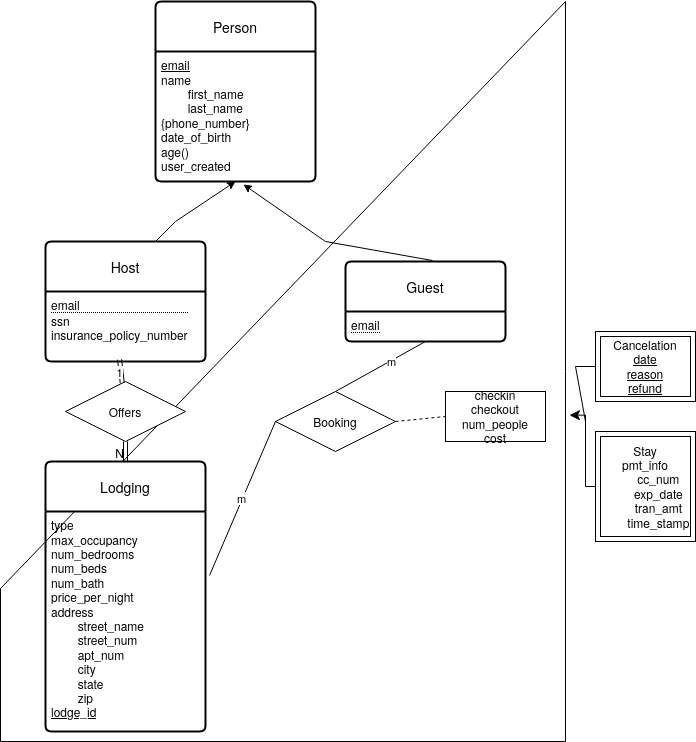

The diagram above was exported from draw.io. Its source (the exported page's mxGraphModel, read from the mxfile embedded in the PNG):
<mxGraphModel dx="441" dy="795" grid="1" gridSize="10" guides="1" tooltips="1" connect="1" arrows="1" fold="1" page="1" pageScale="1" pageWidth="850" pageHeight="1100" math="0" shadow="0" extFonts="Permanent Marker^https://fonts.googleapis.com/css?family=Permanent+Marker">
  <root>
    <mxCell id="0" />
    <mxCell id="1" parent="0" />
    <mxCell id="330GPT98bmkKfDyMkQcv-73" value="" style="shape=manualInput;whiteSpace=wrap;html=1;size=587;" vertex="1" parent="1">
      <mxGeometry x="15" y="40" width="565" height="740" as="geometry" />
    </mxCell>
    <mxCell id="330GPT98bmkKfDyMkQcv-26" value="Person" style="swimlane;childLayout=stackLayout;horizontal=1;startSize=50;horizontalStack=0;rounded=1;fontSize=14;fontStyle=0;strokeWidth=2;resizeParent=0;resizeLast=1;shadow=0;dashed=0;align=center;arcSize=4;whiteSpace=wrap;html=1;" vertex="1" parent="1">
      <mxGeometry x="170" y="40" width="160" height="180" as="geometry" />
    </mxCell>
    <mxCell id="330GPT98bmkKfDyMkQcv-27" value="&lt;div&gt;&lt;u&gt;email&lt;/u&gt;&lt;/div&gt;&lt;div&gt;name&lt;/div&gt;&lt;div&gt;&lt;span style=&quot;white-space: pre;&quot;&gt;&#09;&lt;/span&gt;first_name&lt;/div&gt;&lt;div&gt;&lt;span style=&quot;white-space: pre;&quot;&gt;&#09;&lt;/span&gt;last_name&lt;/div&gt;&lt;div&gt;{phone_number}&lt;/div&gt;&lt;div&gt;date_of_birth&lt;/div&gt;&lt;div&gt;age()&lt;/div&gt;&lt;div&gt;user_created&lt;br&gt;&lt;/div&gt;" style="align=left;strokeColor=none;fillColor=none;spacingLeft=4;fontSize=12;verticalAlign=top;resizable=0;rotatable=0;part=1;html=1;" vertex="1" parent="330GPT98bmkKfDyMkQcv-26">
      <mxGeometry y="50" width="160" height="130" as="geometry" />
    </mxCell>
    <mxCell id="330GPT98bmkKfDyMkQcv-29" value="Host" style="swimlane;childLayout=stackLayout;horizontal=1;startSize=50;horizontalStack=0;rounded=1;fontSize=14;fontStyle=0;strokeWidth=2;resizeParent=0;resizeLast=1;shadow=0;dashed=0;align=center;arcSize=4;whiteSpace=wrap;html=1;" vertex="1" parent="1">
      <mxGeometry x="60" y="280" width="160" height="120" as="geometry" />
    </mxCell>
    <mxCell id="330GPT98bmkKfDyMkQcv-30" value="&lt;div style=&quot;border-bottom: 1px dotted black&quot;&gt;email&lt;/div&gt;&lt;div&gt;ssn&lt;/div&gt;&lt;div&gt;insurance_policy_number&lt;br&gt;&lt;/div&gt;" style="align=left;strokeColor=none;fillColor=none;spacingLeft=4;fontSize=12;verticalAlign=top;resizable=0;rotatable=0;part=1;html=1;" vertex="1" parent="330GPT98bmkKfDyMkQcv-29">
      <mxGeometry y="50" width="160" height="70" as="geometry" />
    </mxCell>
    <mxCell id="330GPT98bmkKfDyMkQcv-39" value="Lodging" style="swimlane;childLayout=stackLayout;horizontal=1;startSize=50;horizontalStack=0;rounded=1;fontSize=14;fontStyle=0;strokeWidth=2;resizeParent=0;resizeLast=1;shadow=0;dashed=0;align=center;arcSize=4;whiteSpace=wrap;html=1;" vertex="1" parent="1">
      <mxGeometry x="60" y="500" width="160" height="270" as="geometry" />
    </mxCell>
    <mxCell id="330GPT98bmkKfDyMkQcv-40" value="&lt;div&gt;type&lt;/div&gt;&lt;div&gt;max_occupancy&lt;/div&gt;&lt;div&gt;num_bedrooms&lt;/div&gt;&lt;div&gt;num_beds&lt;/div&gt;&lt;div&gt;num_bath&lt;/div&gt;&lt;div&gt;price_per_night&lt;/div&gt;&lt;div&gt;address&lt;/div&gt;&lt;div&gt;&lt;span style=&quot;white-space: pre;&quot;&gt;&#09;&lt;/span&gt;street_name&lt;/div&gt;&lt;div&gt;&lt;span style=&quot;white-space: pre;&quot;&gt;&#09;&lt;/span&gt;street_num&lt;/div&gt;&lt;div&gt;&lt;span style=&quot;white-space: pre;&quot;&gt;&#09;&lt;/span&gt;apt_num&lt;/div&gt;&lt;div&gt;&lt;span style=&quot;white-space: pre;&quot;&gt;&#09;&lt;/span&gt;city&lt;/div&gt;&lt;div&gt;&lt;span style=&quot;white-space: pre;&quot;&gt;&#09;&lt;/span&gt;state&lt;/div&gt;&lt;div&gt;&lt;span style=&quot;white-space: pre;&quot;&gt;&#09;&lt;/span&gt;zip&lt;/div&gt;&lt;div&gt;&lt;u&gt;lodge_id&lt;/u&gt;&lt;br&gt;&lt;/div&gt;" style="align=left;strokeColor=none;fillColor=none;spacingLeft=4;fontSize=12;verticalAlign=top;resizable=0;rotatable=0;part=1;html=1;" vertex="1" parent="330GPT98bmkKfDyMkQcv-39">
      <mxGeometry y="50" width="160" height="220" as="geometry" />
    </mxCell>
    <mxCell id="330GPT98bmkKfDyMkQcv-43" value="&lt;div&gt;Offers&lt;/div&gt;" style="shape=rhombus;perimeter=rhombusPerimeter;whiteSpace=wrap;html=1;align=center;" vertex="1" parent="1">
      <mxGeometry x="80" y="420" width="120" height="60" as="geometry" />
    </mxCell>
    <mxCell id="330GPT98bmkKfDyMkQcv-46" value="Guest" style="swimlane;childLayout=stackLayout;horizontal=1;startSize=50;horizontalStack=0;rounded=1;fontSize=14;fontStyle=0;strokeWidth=2;resizeParent=0;resizeLast=1;shadow=0;dashed=0;align=center;arcSize=4;whiteSpace=wrap;html=1;" vertex="1" parent="1">
      <mxGeometry x="360" y="300" width="160" height="80" as="geometry" />
    </mxCell>
    <mxCell id="330GPT98bmkKfDyMkQcv-47" value="&lt;div style=&quot;border-bottom: 1px dotted black&quot;&gt;email&lt;/div&gt;" style="align=left;strokeColor=none;fillColor=none;spacingLeft=4;fontSize=12;verticalAlign=top;resizable=0;rotatable=0;part=1;html=1;" vertex="1" parent="330GPT98bmkKfDyMkQcv-46">
      <mxGeometry y="50" width="160" height="30" as="geometry" />
    </mxCell>
    <mxCell id="330GPT98bmkKfDyMkQcv-53" value="" style="shape=link;html=1;rounded=0;exitX=0.5;exitY=1;exitDx=0;exitDy=0;entryX=0.5;entryY=0;entryDx=0;entryDy=0;" edge="1" parent="1" source="330GPT98bmkKfDyMkQcv-43" target="330GPT98bmkKfDyMkQcv-39">
      <mxGeometry relative="1" as="geometry">
        <mxPoint x="260" y="440" as="sourcePoint" />
        <mxPoint x="330" y="410" as="targetPoint" />
      </mxGeometry>
    </mxCell>
    <mxCell id="330GPT98bmkKfDyMkQcv-54" value="N" style="resizable=0;html=1;whiteSpace=wrap;align=right;verticalAlign=bottom;" connectable="0" vertex="1" parent="330GPT98bmkKfDyMkQcv-53">
      <mxGeometry x="1" relative="1" as="geometry" />
    </mxCell>
    <mxCell id="330GPT98bmkKfDyMkQcv-55" value="" style="endArrow=classic;html=1;rounded=0;entryX=0.5;entryY=1;entryDx=0;entryDy=0;" edge="1" parent="1" target="330GPT98bmkKfDyMkQcv-27">
      <mxGeometry width="50" height="50" relative="1" as="geometry">
        <mxPoint x="170" y="280" as="sourcePoint" />
        <mxPoint x="220" y="230" as="targetPoint" />
        <Array as="points">
          <mxPoint x="190" y="260" />
        </Array>
      </mxGeometry>
    </mxCell>
    <mxCell id="330GPT98bmkKfDyMkQcv-57" value="" style="endArrow=classic;html=1;rounded=0;entryX=0.55;entryY=1.023;entryDx=0;entryDy=0;entryPerimeter=0;exitX=0.544;exitY=-0.012;exitDx=0;exitDy=0;exitPerimeter=0;" edge="1" parent="1" source="330GPT98bmkKfDyMkQcv-46" target="330GPT98bmkKfDyMkQcv-27">
      <mxGeometry width="50" height="50" relative="1" as="geometry">
        <mxPoint x="320" y="290" as="sourcePoint" />
        <mxPoint x="370" y="240" as="targetPoint" />
        <Array as="points">
          <mxPoint x="340" y="280" />
        </Array>
      </mxGeometry>
    </mxCell>
    <mxCell id="330GPT98bmkKfDyMkQcv-60" value="" style="shape=link;html=1;rounded=0;exitX=0.463;exitY=0.971;exitDx=0;exitDy=0;exitPerimeter=0;" edge="1" parent="1" source="330GPT98bmkKfDyMkQcv-30" target="330GPT98bmkKfDyMkQcv-43">
      <mxGeometry width="100" relative="1" as="geometry">
        <mxPoint x="200" y="410" as="sourcePoint" />
        <mxPoint x="300" y="410" as="targetPoint" />
      </mxGeometry>
    </mxCell>
    <mxCell id="330GPT98bmkKfDyMkQcv-61" value="&lt;div&gt;1&lt;/div&gt;" style="edgeLabel;html=1;align=center;verticalAlign=middle;resizable=0;points=[];" vertex="1" connectable="0" parent="330GPT98bmkKfDyMkQcv-60">
      <mxGeometry x="-0.0057" y="-2" relative="1" as="geometry">
        <mxPoint as="offset" />
      </mxGeometry>
    </mxCell>
    <mxCell id="330GPT98bmkKfDyMkQcv-62" value="Booking" style="shape=rhombus;perimeter=rhombusPerimeter;whiteSpace=wrap;html=1;align=center;" vertex="1" parent="1">
      <mxGeometry x="290" y="430" width="120" height="60" as="geometry" />
    </mxCell>
    <mxCell id="330GPT98bmkKfDyMkQcv-63" value="&lt;div&gt;checkin&lt;/div&gt;&lt;div&gt;checkout&lt;/div&gt;&lt;div&gt;num_people&lt;/div&gt;&lt;div&gt;cost&lt;/div&gt;" style="whiteSpace=wrap;html=1;align=center;" vertex="1" parent="1">
      <mxGeometry x="460" y="430" width="100" height="50" as="geometry" />
    </mxCell>
    <mxCell id="330GPT98bmkKfDyMkQcv-64" value="" style="endArrow=none;dashed=1;html=1;rounded=0;exitX=1;exitY=0.5;exitDx=0;exitDy=0;entryX=0;entryY=0.5;entryDx=0;entryDy=0;" edge="1" parent="1" source="330GPT98bmkKfDyMkQcv-62" target="330GPT98bmkKfDyMkQcv-63">
      <mxGeometry width="50" height="50" relative="1" as="geometry">
        <mxPoint x="450" y="310" as="sourcePoint" />
        <mxPoint x="500" y="260" as="targetPoint" />
      </mxGeometry>
    </mxCell>
    <mxCell id="330GPT98bmkKfDyMkQcv-65" value="" style="endArrow=none;html=1;rounded=0;entryX=0.5;entryY=1;entryDx=0;entryDy=0;exitX=0.5;exitY=0;exitDx=0;exitDy=0;" edge="1" parent="1" source="330GPT98bmkKfDyMkQcv-62" target="330GPT98bmkKfDyMkQcv-47">
      <mxGeometry width="50" height="50" relative="1" as="geometry">
        <mxPoint x="450" y="310" as="sourcePoint" />
        <mxPoint x="500" y="260" as="targetPoint" />
      </mxGeometry>
    </mxCell>
    <mxCell id="330GPT98bmkKfDyMkQcv-67" value="m" style="edgeLabel;html=1;align=center;verticalAlign=middle;resizable=0;points=[];" vertex="1" connectable="0" parent="330GPT98bmkKfDyMkQcv-65">
      <mxGeometry x="0.228" relative="1" as="geometry">
        <mxPoint as="offset" />
      </mxGeometry>
    </mxCell>
    <mxCell id="330GPT98bmkKfDyMkQcv-66" value="" style="endArrow=none;html=1;rounded=0;exitX=0;exitY=0.5;exitDx=0;exitDy=0;entryX=1.025;entryY=0.291;entryDx=0;entryDy=0;entryPerimeter=0;" edge="1" parent="1" source="330GPT98bmkKfDyMkQcv-62" target="330GPT98bmkKfDyMkQcv-40">
      <mxGeometry width="50" height="50" relative="1" as="geometry">
        <mxPoint x="440" y="400" as="sourcePoint" />
        <mxPoint x="490" y="350" as="targetPoint" />
      </mxGeometry>
    </mxCell>
    <mxCell id="330GPT98bmkKfDyMkQcv-68" value="m" style="edgeLabel;html=1;align=center;verticalAlign=middle;resizable=0;points=[];" vertex="1" connectable="0" parent="330GPT98bmkKfDyMkQcv-66">
      <mxGeometry x="0.0046" y="-1" relative="1" as="geometry">
        <mxPoint as="offset" />
      </mxGeometry>
    </mxCell>
    <mxCell id="330GPT98bmkKfDyMkQcv-71" value="&lt;div&gt;Stay&lt;/div&gt;&lt;div&gt;pmt_info&lt;/div&gt;&lt;div&gt;&lt;span style=&quot;white-space: pre;&quot;&gt;&#09;&lt;/span&gt;cc_num&lt;/div&gt;&lt;div&gt;&lt;span style=&quot;white-space: pre;&quot;&gt;&#09;&lt;/span&gt;exp_date&lt;/div&gt;&lt;div&gt;&lt;span style=&quot;white-space: pre;&quot;&gt;&#09;&lt;/span&gt;tran_amt&lt;/div&gt;&lt;div&gt;&lt;span style=&quot;white-space: pre;&quot;&gt;&#09;&lt;/span&gt;time_stamp&lt;br&gt;&lt;/div&gt;" style="shape=ext;margin=3;double=1;whiteSpace=wrap;html=1;align=center;" vertex="1" parent="1">
      <mxGeometry x="610" y="470" width="100" height="110" as="geometry" />
    </mxCell>
    <mxCell id="330GPT98bmkKfDyMkQcv-72" value="&lt;div&gt;Cancelation&lt;/div&gt;&lt;div&gt;&lt;u&gt;date&lt;/u&gt;&lt;/div&gt;&lt;div&gt;&lt;u&gt;reason&lt;/u&gt;&lt;/div&gt;&lt;div&gt;&lt;u&gt;refund&lt;/u&gt;&lt;br&gt;&lt;/div&gt;" style="shape=ext;margin=3;double=1;whiteSpace=wrap;html=1;align=center;" vertex="1" parent="1">
      <mxGeometry x="610" y="370" width="100" height="70" as="geometry" />
    </mxCell>
    <mxCell id="330GPT98bmkKfDyMkQcv-75" value="" style="edgeStyle=elbowEdgeStyle;elbow=horizontal;endArrow=classic;html=1;curved=0;rounded=0;endSize=8;startSize=8;exitX=0;exitY=0.5;exitDx=0;exitDy=0;entryX=1.007;entryY=0.559;entryDx=0;entryDy=0;entryPerimeter=0;" edge="1" parent="1" source="330GPT98bmkKfDyMkQcv-71" target="330GPT98bmkKfDyMkQcv-73">
      <mxGeometry width="50" height="50" relative="1" as="geometry">
        <mxPoint x="430" y="590" as="sourcePoint" />
        <mxPoint x="480" y="540" as="targetPoint" />
        <Array as="points">
          <mxPoint x="600" y="450" />
        </Array>
      </mxGeometry>
    </mxCell>
    <mxCell id="330GPT98bmkKfDyMkQcv-77" value="" style="endArrow=none;html=1;rounded=0;exitX=0;exitY=0.5;exitDx=0;exitDy=0;" edge="1" parent="1" source="330GPT98bmkKfDyMkQcv-72">
      <mxGeometry relative="1" as="geometry">
        <mxPoint x="600" y="370" as="sourcePoint" />
        <mxPoint x="600" y="460" as="targetPoint" />
        <Array as="points">
          <mxPoint x="590" y="405" />
        </Array>
      </mxGeometry>
    </mxCell>
  </root>
</mxGraphModel>